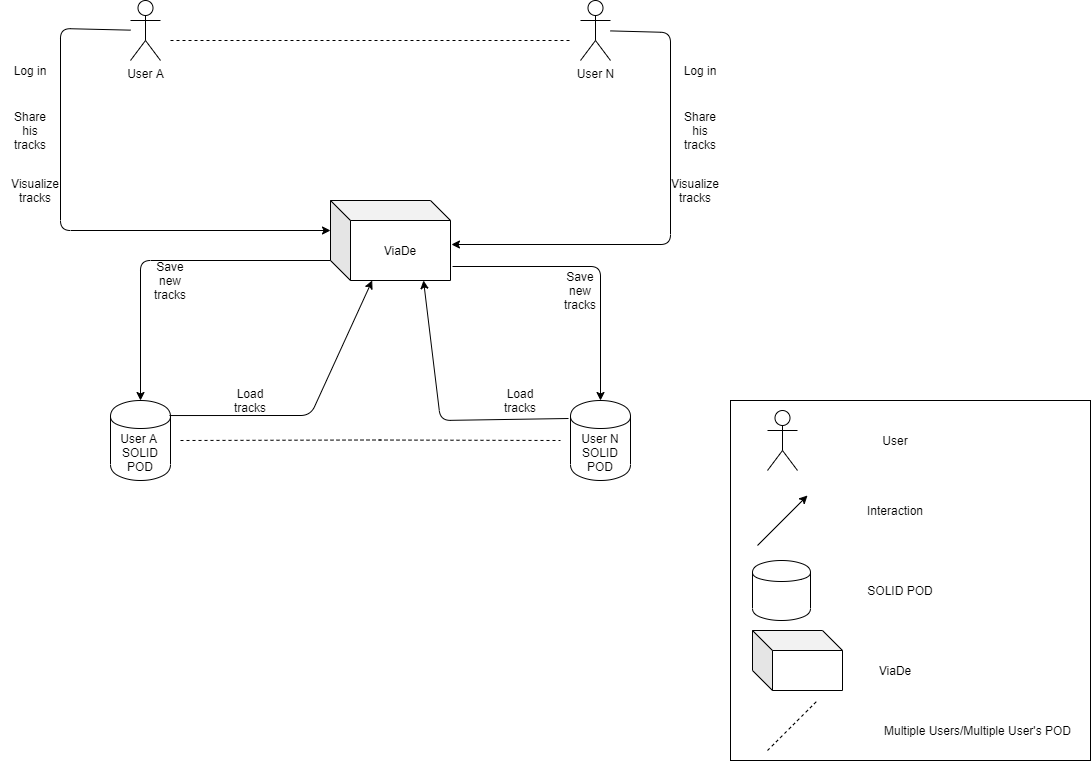

The diagram above was exported from draw.io. Its source (the exported page's mxGraphModel, read from the mxfile embedded in the PNG):
<mxGraphModel dx="868" dy="433" grid="1" gridSize="10" guides="1" tooltips="1" connect="1" arrows="1" fold="1" page="1" pageScale="1" pageWidth="827" pageHeight="1169" math="0" shadow="0">
  <root>
    <mxCell id="0" />
    <mxCell id="1" parent="0" />
    <mxCell id="3GsaogMnynVOx9zhnYUp-9" value="User N" style="shape=umlActor;verticalLabelPosition=bottom;labelBackgroundColor=#ffffff;verticalAlign=top;html=1;outlineConnect=0;labelPosition=center;align=center;" vertex="1" parent="1">
      <mxGeometry x="610" y="40" width="30" height="60" as="geometry" />
    </mxCell>
    <mxCell id="3GsaogMnynVOx9zhnYUp-10" value="User A" style="shape=umlActor;verticalLabelPosition=bottom;labelBackgroundColor=#ffffff;verticalAlign=top;html=1;outlineConnect=0;" vertex="1" parent="1">
      <mxGeometry x="160" y="40" width="30" height="60" as="geometry" />
    </mxCell>
    <mxCell id="3GsaogMnynVOx9zhnYUp-16" value="" style="endArrow=none;dashed=1;html=1;" edge="1" parent="1">
      <mxGeometry width="50" height="50" relative="1" as="geometry">
        <mxPoint x="200" y="80" as="sourcePoint" />
        <mxPoint x="600" y="80" as="targetPoint" />
      </mxGeometry>
    </mxCell>
    <mxCell id="3GsaogMnynVOx9zhnYUp-17" value="ViaDe" style="shape=cube;whiteSpace=wrap;html=1;boundedLbl=1;backgroundOutline=1;darkOpacity=0.05;darkOpacity2=0.1;" vertex="1" parent="1">
      <mxGeometry x="360" y="240" width="120" height="80" as="geometry" />
    </mxCell>
    <mxCell id="3GsaogMnynVOx9zhnYUp-19" value="" style="endArrow=classic;html=1;entryX=0;entryY=0;entryDx=0;entryDy=30;entryPerimeter=0;labelPosition=left;verticalLabelPosition=bottom;align=right;verticalAlign=top;" edge="1" parent="1" source="3GsaogMnynVOx9zhnYUp-10" target="3GsaogMnynVOx9zhnYUp-17">
      <mxGeometry width="50" height="50" relative="1" as="geometry">
        <mxPoint x="210" y="130" as="sourcePoint" />
        <mxPoint x="440" y="230" as="targetPoint" />
        <Array as="points">
          <mxPoint x="90" y="68" />
          <mxPoint x="90" y="270" />
        </Array>
      </mxGeometry>
    </mxCell>
    <mxCell id="3GsaogMnynVOx9zhnYUp-20" value="" style="endArrow=classic;html=1;entryX=1.008;entryY=0.55;entryDx=0;entryDy=0;entryPerimeter=0;" edge="1" parent="1" source="3GsaogMnynVOx9zhnYUp-9" target="3GsaogMnynVOx9zhnYUp-17">
      <mxGeometry width="50" height="50" relative="1" as="geometry">
        <mxPoint x="660" y="80" as="sourcePoint" />
        <mxPoint x="440" y="230" as="targetPoint" />
        <Array as="points">
          <mxPoint x="700" y="72" />
          <mxPoint x="700" y="284" />
        </Array>
      </mxGeometry>
    </mxCell>
    <mxCell id="3GsaogMnynVOx9zhnYUp-21" value="Log&amp;nbsp;in" style="text;html=1;strokeColor=none;fillColor=none;align=center;verticalAlign=middle;whiteSpace=wrap;rounded=0;" vertex="1" parent="1">
      <mxGeometry x="30" y="100" width="60" height="20" as="geometry" />
    </mxCell>
    <mxCell id="3GsaogMnynVOx9zhnYUp-24" value="Log&amp;nbsp;in" style="text;html=1;strokeColor=none;fillColor=none;align=center;verticalAlign=middle;whiteSpace=wrap;rounded=0;" vertex="1" parent="1">
      <mxGeometry x="700" y="100" width="60" height="20" as="geometry" />
    </mxCell>
    <mxCell id="3GsaogMnynVOx9zhnYUp-25" value="Share&lt;br&gt;his&lt;br&gt;tracks" style="text;html=1;strokeColor=none;fillColor=none;align=center;verticalAlign=middle;whiteSpace=wrap;rounded=0;" vertex="1" parent="1">
      <mxGeometry x="30" y="160" width="60" height="20" as="geometry" />
    </mxCell>
    <mxCell id="3GsaogMnynVOx9zhnYUp-26" value="Share&lt;br&gt;his&lt;br&gt;tracks" style="text;html=1;strokeColor=none;fillColor=none;align=center;verticalAlign=middle;whiteSpace=wrap;rounded=0;" vertex="1" parent="1">
      <mxGeometry x="700" y="160" width="60" height="20" as="geometry" />
    </mxCell>
    <mxCell id="3GsaogMnynVOx9zhnYUp-27" value="Visualize tracks" style="text;html=1;strokeColor=none;fillColor=none;align=center;verticalAlign=middle;whiteSpace=wrap;rounded=0;" vertex="1" parent="1">
      <mxGeometry x="40" y="220" width="50" height="20" as="geometry" />
    </mxCell>
    <mxCell id="3GsaogMnynVOx9zhnYUp-30" value="Visualize tracks" style="text;html=1;strokeColor=none;fillColor=none;align=center;verticalAlign=middle;whiteSpace=wrap;rounded=0;" vertex="1" parent="1">
      <mxGeometry x="700" y="220" width="50" height="20" as="geometry" />
    </mxCell>
    <mxCell id="3GsaogMnynVOx9zhnYUp-32" value="User N&lt;br&gt;SOLID&lt;br&gt;POD" style="shape=cylinder;whiteSpace=wrap;html=1;boundedLbl=1;backgroundOutline=1;" vertex="1" parent="1">
      <mxGeometry x="600" y="440" width="60" height="80" as="geometry" />
    </mxCell>
    <mxCell id="3GsaogMnynVOx9zhnYUp-33" value="User A&amp;nbsp;&lt;br&gt;SOLID&lt;br&gt;POD" style="shape=cylinder;whiteSpace=wrap;html=1;boundedLbl=1;backgroundOutline=1;" vertex="1" parent="1">
      <mxGeometry x="140" y="440" width="60" height="80" as="geometry" />
    </mxCell>
    <mxCell id="3GsaogMnynVOx9zhnYUp-35" value="" style="endArrow=none;dashed=1;html=1;" edge="1" parent="1">
      <mxGeometry width="50" height="50" relative="1" as="geometry">
        <mxPoint x="210" y="480" as="sourcePoint" />
        <mxPoint x="590" y="480" as="targetPoint" />
        <Array as="points">
          <mxPoint x="400" y="479.5" />
        </Array>
      </mxGeometry>
    </mxCell>
    <mxCell id="3GsaogMnynVOx9zhnYUp-36" value="" style="endArrow=classic;html=1;exitX=0.983;exitY=0.188;exitDx=0;exitDy=0;exitPerimeter=0;" edge="1" parent="1" source="3GsaogMnynVOx9zhnYUp-33" target="3GsaogMnynVOx9zhnYUp-17">
      <mxGeometry width="50" height="50" relative="1" as="geometry">
        <mxPoint x="110" y="450" as="sourcePoint" />
        <mxPoint x="440" y="250" as="targetPoint" />
        <Array as="points">
          <mxPoint x="340" y="455" />
        </Array>
      </mxGeometry>
    </mxCell>
    <mxCell id="3GsaogMnynVOx9zhnYUp-38" value="" style="endArrow=classic;html=1;exitX=-0.033;exitY=0.225;exitDx=0;exitDy=0;entryX=0.775;entryY=1;entryDx=0;entryDy=0;entryPerimeter=0;exitPerimeter=0;" edge="1" parent="1" source="3GsaogMnynVOx9zhnYUp-32" target="3GsaogMnynVOx9zhnYUp-17">
      <mxGeometry width="50" height="50" relative="1" as="geometry">
        <mxPoint x="208.98000000000002" y="465.03999999999996" as="sourcePoint" />
        <mxPoint x="411.7142857142858" y="330" as="targetPoint" />
        <Array as="points">
          <mxPoint x="470" y="460" />
        </Array>
      </mxGeometry>
    </mxCell>
    <mxCell id="3GsaogMnynVOx9zhnYUp-39" value="" style="endArrow=classic;html=1;exitX=0;exitY=0;exitDx=0;exitDy=60;exitPerimeter=0;entryX=0.5;entryY=0;entryDx=0;entryDy=0;" edge="1" parent="1" source="3GsaogMnynVOx9zhnYUp-17" target="3GsaogMnynVOx9zhnYUp-33">
      <mxGeometry width="50" height="50" relative="1" as="geometry">
        <mxPoint x="390" y="300" as="sourcePoint" />
        <mxPoint x="440" y="250" as="targetPoint" />
        <Array as="points">
          <mxPoint x="170" y="300" />
        </Array>
      </mxGeometry>
    </mxCell>
    <mxCell id="3GsaogMnynVOx9zhnYUp-40" value="" style="endArrow=classic;html=1;entryX=0.5;entryY=0;entryDx=0;entryDy=0;exitX=1.017;exitY=0.825;exitDx=0;exitDy=0;exitPerimeter=0;" edge="1" parent="1" source="3GsaogMnynVOx9zhnYUp-17" target="3GsaogMnynVOx9zhnYUp-32">
      <mxGeometry width="50" height="50" relative="1" as="geometry">
        <mxPoint x="390" y="300" as="sourcePoint" />
        <mxPoint x="440" y="250" as="targetPoint" />
        <Array as="points">
          <mxPoint x="630" y="306" />
        </Array>
      </mxGeometry>
    </mxCell>
    <mxCell id="3GsaogMnynVOx9zhnYUp-41" value="Save&lt;br&gt;new&lt;br&gt;tracks" style="text;html=1;strokeColor=none;fillColor=none;align=center;verticalAlign=middle;whiteSpace=wrap;rounded=0;" vertex="1" parent="1">
      <mxGeometry x="180" y="310" width="40" height="20" as="geometry" />
    </mxCell>
    <mxCell id="3GsaogMnynVOx9zhnYUp-42" value="Save&lt;br&gt;new&lt;br&gt;tracks" style="text;html=1;strokeColor=none;fillColor=none;align=center;verticalAlign=middle;whiteSpace=wrap;rounded=0;" vertex="1" parent="1">
      <mxGeometry x="590" y="320" width="40" height="20" as="geometry" />
    </mxCell>
    <mxCell id="3GsaogMnynVOx9zhnYUp-43" value="Load&lt;br&gt;tracks" style="text;html=1;strokeColor=none;fillColor=none;align=center;verticalAlign=middle;whiteSpace=wrap;rounded=0;" vertex="1" parent="1">
      <mxGeometry x="260" y="430" width="40" height="20" as="geometry" />
    </mxCell>
    <mxCell id="3GsaogMnynVOx9zhnYUp-44" value="Load&lt;br&gt;tracks" style="text;html=1;strokeColor=none;fillColor=none;align=center;verticalAlign=middle;whiteSpace=wrap;rounded=0;" vertex="1" parent="1">
      <mxGeometry x="530" y="430" width="40" height="20" as="geometry" />
    </mxCell>
    <mxCell id="3GsaogMnynVOx9zhnYUp-45" value="" style="whiteSpace=wrap;html=1;aspect=fixed;" vertex="1" parent="1">
      <mxGeometry x="760" y="440" width="360" height="360" as="geometry" />
    </mxCell>
    <mxCell id="3GsaogMnynVOx9zhnYUp-47" value="" style="shape=umlActor;verticalLabelPosition=bottom;labelBackgroundColor=#ffffff;verticalAlign=top;html=1;outlineConnect=0;" vertex="1" parent="1">
      <mxGeometry x="797" y="450" width="30" height="60" as="geometry" />
    </mxCell>
    <mxCell id="3GsaogMnynVOx9zhnYUp-48" value="User" style="text;html=1;strokeColor=none;fillColor=none;align=center;verticalAlign=middle;whiteSpace=wrap;rounded=0;" vertex="1" parent="1">
      <mxGeometry x="905" y="470" width="40" height="20" as="geometry" />
    </mxCell>
    <mxCell id="3GsaogMnynVOx9zhnYUp-51" value="" style="endArrow=classic;html=1;" edge="1" parent="1">
      <mxGeometry width="50" height="50" relative="1" as="geometry">
        <mxPoint x="787" y="585" as="sourcePoint" />
        <mxPoint x="837" y="535" as="targetPoint" />
      </mxGeometry>
    </mxCell>
    <mxCell id="3GsaogMnynVOx9zhnYUp-52" value="Interaction" style="text;html=1;strokeColor=none;fillColor=none;align=center;verticalAlign=middle;whiteSpace=wrap;rounded=0;" vertex="1" parent="1">
      <mxGeometry x="905" y="540" width="40" height="20" as="geometry" />
    </mxCell>
    <mxCell id="3GsaogMnynVOx9zhnYUp-53" value="" style="shape=cylinder;whiteSpace=wrap;html=1;boundedLbl=1;backgroundOutline=1;" vertex="1" parent="1">
      <mxGeometry x="782" y="600" width="58" height="60" as="geometry" />
    </mxCell>
    <mxCell id="3GsaogMnynVOx9zhnYUp-54" value="SOLID POD" style="text;html=1;strokeColor=none;fillColor=none;align=center;verticalAlign=middle;whiteSpace=wrap;rounded=0;" vertex="1" parent="1">
      <mxGeometry x="890" y="620" width="80" height="20" as="geometry" />
    </mxCell>
    <mxCell id="3GsaogMnynVOx9zhnYUp-55" value="" style="shape=cube;whiteSpace=wrap;html=1;boundedLbl=1;backgroundOutline=1;darkOpacity=0.05;darkOpacity2=0.1;" vertex="1" parent="1">
      <mxGeometry x="782" y="670" width="90" height="60" as="geometry" />
    </mxCell>
    <mxCell id="3GsaogMnynVOx9zhnYUp-56" value="ViaDe" style="text;html=1;strokeColor=none;fillColor=none;align=center;verticalAlign=middle;whiteSpace=wrap;rounded=0;" vertex="1" parent="1">
      <mxGeometry x="905" y="700" width="40" height="20" as="geometry" />
    </mxCell>
    <mxCell id="3GsaogMnynVOx9zhnYUp-57" value="" style="endArrow=none;dashed=1;html=1;" edge="1" parent="1">
      <mxGeometry width="50" height="50" relative="1" as="geometry">
        <mxPoint x="797" y="790" as="sourcePoint" />
        <mxPoint x="847" y="740" as="targetPoint" />
      </mxGeometry>
    </mxCell>
    <mxCell id="3GsaogMnynVOx9zhnYUp-58" value="Multiple Users/Multiple User's POD" style="text;html=1;strokeColor=none;fillColor=none;align=center;verticalAlign=middle;whiteSpace=wrap;rounded=0;" vertex="1" parent="1">
      <mxGeometry x="905" y="760" width="205" height="20" as="geometry" />
    </mxCell>
  </root>
</mxGraphModel>